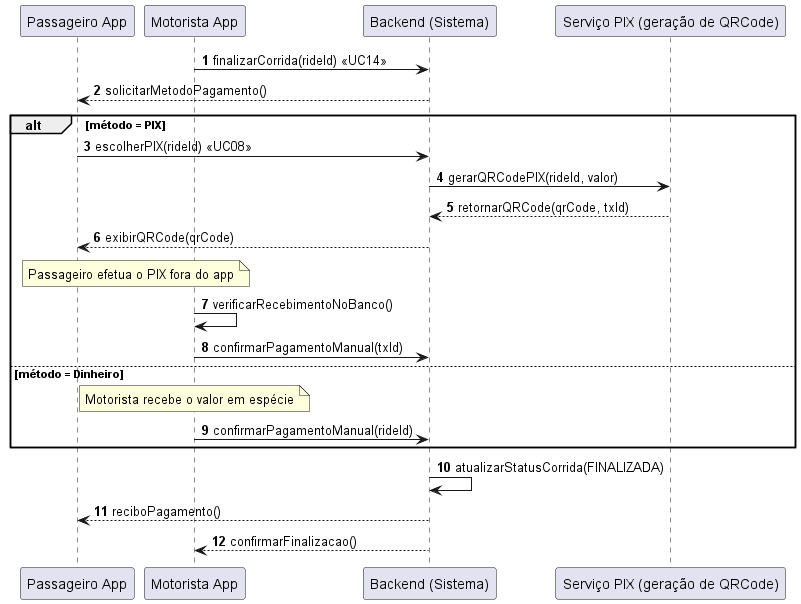

The diagram above was rendered by PlantUML. Its source (embedded in the PNG):
@startuml
autonumber
participant "Passageiro App" as P
participant "Motorista App" as D
participant "Backend (Sistema)" as S
participant "Serviço PIX (geração de QRCode)" as PAY

' Finalização da corrida
D -> S : finalizarCorrida(rideId) <<UC14>>
S --> P : solicitarMetodoPagamento()

alt método = PIX
  P -> S : escolherPIX(rideId) <<UC08>>
  S -> PAY : gerarQRCodePIX(rideId, valor)
  PAY --> S : retornarQRCode(qrCode, txId)
  S --> P : exibirQRCode(qrCode)

  note over P, D
    Passageiro efetua o PIX fora do app
  end note

  D -> D : verificarRecebimentoNoBanco()
  D -> S : confirmarPagamentoManual(txId)
else método = Dinheiro
  note over D
    Motorista recebe o valor em espécie
  end note
  D -> S : confirmarPagamentoManual(rideId)
end

S -> S : atualizarStatusCorrida(FINALIZADA)
S --> P : reciboPagamento()
S --> D : confirmarFinalizacao()
@enduml